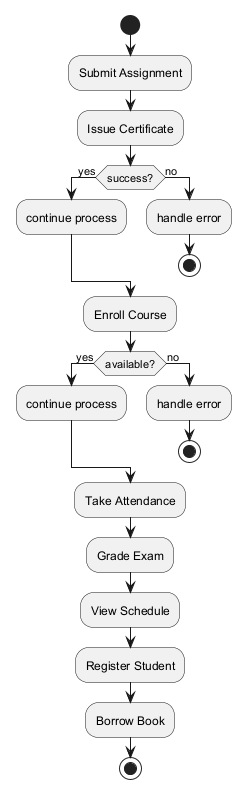

The diagram above was rendered by PlantUML. Its source (embedded in the PNG):
@startuml
skinparam backgroundColor #FFFFFF
skinparam classBackgroundColor #E8F4FA
skinparam classBorderColor #2C7DA0
start
:Submit Assignment;
:Issue Certificate;
if (success?) then (yes)
:continue process;
else (no)
:handle error;
stop
endif
:Enroll Course;
if (available?) then (yes)
:continue process;
else (no)
:handle error;
stop
endif
:Take Attendance;
:Grade Exam;
:View Schedule;
:Register Student;
:Borrow Book;
stop
@enduml